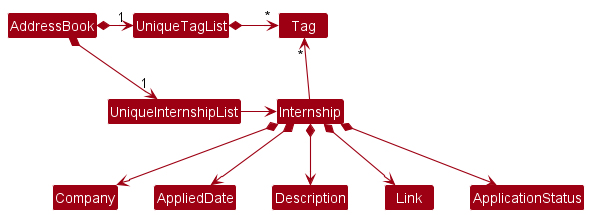

The diagram above was rendered by PlantUML. Its source (embedded in the PNG):
@startuml
!include style.puml
skinparam arrowThickness 1.1
skinparam arrowColor MODEL_COLOR
skinparam classBackgroundColor MODEL_COLOR

AddressBook *-right-> "1" UniqueInternshipList
AddressBook *-right-> "1" UniqueTagList
UniqueTagList -[hidden]down- UniqueInternshipList
UniqueTagList -[hidden]down- UniqueInternshipList

UniqueTagList *-right-> "*" Tag
UniqueInternshipList -right-> Internship

Internship -up-> "*" Tag

Internship *--> Company
Internship *--> AppliedDate
Internship *--> Description
Internship *--> Link
Internship *--> ApplicationStatus
@enduml